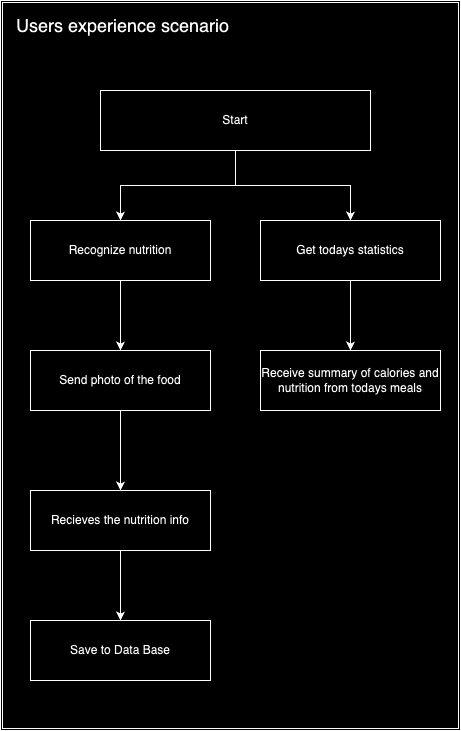

The diagram above was exported from draw.io. Its source (the exported page's mxGraphModel, read from the mxfile embedded in the PNG):
<mxGraphModel dx="1194" dy="1746" grid="1" gridSize="10" guides="1" tooltips="1" connect="1" arrows="1" fold="1" page="1" pageScale="1" pageWidth="827" pageHeight="1169" math="0" shadow="0">
  <root>
    <mxCell id="0" />
    <mxCell id="1" parent="0" />
    <mxCell id="jDZ8A9yLhI1qmUn3V5Pq-14" value="" style="shape=ext;double=1;rounded=0;whiteSpace=wrap;html=1;" vertex="1" parent="1">
      <mxGeometry x="20" y="-40" width="460" height="730" as="geometry" />
    </mxCell>
    <mxCell id="jDZ8A9yLhI1qmUn3V5Pq-4" style="edgeStyle=orthogonalEdgeStyle;rounded=0;orthogonalLoop=1;jettySize=auto;html=1;entryX=0.5;entryY=0;entryDx=0;entryDy=0;" edge="1" parent="1" source="jDZ8A9yLhI1qmUn3V5Pq-1" target="jDZ8A9yLhI1qmUn3V5Pq-2">
      <mxGeometry relative="1" as="geometry" />
    </mxCell>
    <mxCell id="jDZ8A9yLhI1qmUn3V5Pq-5" style="edgeStyle=orthogonalEdgeStyle;rounded=0;orthogonalLoop=1;jettySize=auto;html=1;" edge="1" parent="1" source="jDZ8A9yLhI1qmUn3V5Pq-1" target="jDZ8A9yLhI1qmUn3V5Pq-3">
      <mxGeometry relative="1" as="geometry" />
    </mxCell>
    <mxCell id="jDZ8A9yLhI1qmUn3V5Pq-1" value="Start" style="rounded=0;whiteSpace=wrap;html=1;" vertex="1" parent="1">
      <mxGeometry x="120" y="50" width="270" height="60" as="geometry" />
    </mxCell>
    <mxCell id="jDZ8A9yLhI1qmUn3V5Pq-7" style="edgeStyle=orthogonalEdgeStyle;rounded=0;orthogonalLoop=1;jettySize=auto;html=1;" edge="1" parent="1" source="jDZ8A9yLhI1qmUn3V5Pq-2" target="jDZ8A9yLhI1qmUn3V5Pq-6">
      <mxGeometry relative="1" as="geometry" />
    </mxCell>
    <mxCell id="jDZ8A9yLhI1qmUn3V5Pq-2" value="Recognize nutrition" style="rounded=0;whiteSpace=wrap;html=1;" vertex="1" parent="1">
      <mxGeometry x="50" y="180" width="180" height="60" as="geometry" />
    </mxCell>
    <mxCell id="jDZ8A9yLhI1qmUn3V5Pq-13" style="edgeStyle=orthogonalEdgeStyle;rounded=0;orthogonalLoop=1;jettySize=auto;html=1;entryX=0.5;entryY=0;entryDx=0;entryDy=0;" edge="1" parent="1" source="jDZ8A9yLhI1qmUn3V5Pq-3" target="jDZ8A9yLhI1qmUn3V5Pq-12">
      <mxGeometry relative="1" as="geometry" />
    </mxCell>
    <mxCell id="jDZ8A9yLhI1qmUn3V5Pq-3" value="Get todays statistics" style="rounded=0;whiteSpace=wrap;html=1;" vertex="1" parent="1">
      <mxGeometry x="280" y="180" width="180" height="60" as="geometry" />
    </mxCell>
    <mxCell id="jDZ8A9yLhI1qmUn3V5Pq-9" style="edgeStyle=orthogonalEdgeStyle;rounded=0;orthogonalLoop=1;jettySize=auto;html=1;entryX=0.5;entryY=0;entryDx=0;entryDy=0;" edge="1" parent="1" source="jDZ8A9yLhI1qmUn3V5Pq-6" target="jDZ8A9yLhI1qmUn3V5Pq-8">
      <mxGeometry relative="1" as="geometry" />
    </mxCell>
    <mxCell id="jDZ8A9yLhI1qmUn3V5Pq-6" value="Send photo of the food" style="rounded=0;whiteSpace=wrap;html=1;" vertex="1" parent="1">
      <mxGeometry x="50" y="310" width="180" height="60" as="geometry" />
    </mxCell>
    <mxCell id="jDZ8A9yLhI1qmUn3V5Pq-11" style="edgeStyle=orthogonalEdgeStyle;rounded=0;orthogonalLoop=1;jettySize=auto;html=1;entryX=0.5;entryY=0;entryDx=0;entryDy=0;" edge="1" parent="1" source="jDZ8A9yLhI1qmUn3V5Pq-8" target="jDZ8A9yLhI1qmUn3V5Pq-10">
      <mxGeometry relative="1" as="geometry" />
    </mxCell>
    <mxCell id="jDZ8A9yLhI1qmUn3V5Pq-8" value="Recieves the nutrition info" style="rounded=0;whiteSpace=wrap;html=1;" vertex="1" parent="1">
      <mxGeometry x="50" y="450" width="180" height="60" as="geometry" />
    </mxCell>
    <mxCell id="jDZ8A9yLhI1qmUn3V5Pq-10" value="Save to Data Base" style="rounded=0;whiteSpace=wrap;html=1;" vertex="1" parent="1">
      <mxGeometry x="50" y="580" width="180" height="60" as="geometry" />
    </mxCell>
    <mxCell id="jDZ8A9yLhI1qmUn3V5Pq-12" value="Receive summary of calories and nutrition from todays meals" style="rounded=0;whiteSpace=wrap;html=1;" vertex="1" parent="1">
      <mxGeometry x="280" y="310" width="180" height="60" as="geometry" />
    </mxCell>
    <mxCell id="jDZ8A9yLhI1qmUn3V5Pq-15" value="&lt;font style=&quot;font-size: 18px;&quot;&gt;Users experience scenario&lt;/font&gt;" style="text;html=1;align=center;verticalAlign=middle;resizable=0;points=[];autosize=1;strokeColor=none;fillColor=none;" vertex="1" parent="1">
      <mxGeometry x="22" y="-35" width="240" height="40" as="geometry" />
    </mxCell>
  </root>
</mxGraphModel>